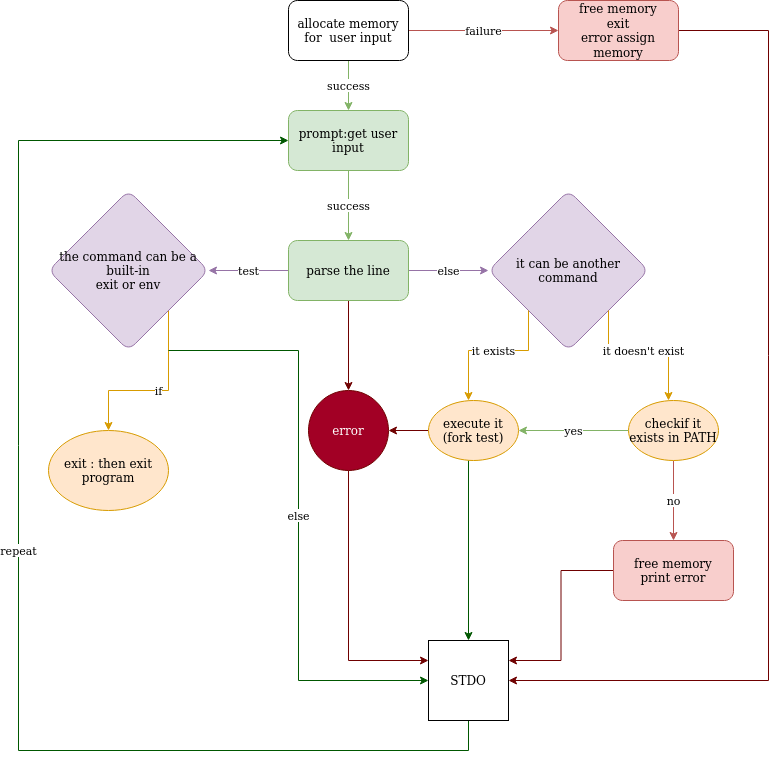

The diagram above was exported from draw.io. Its source (the exported page's mxGraphModel, read from the mxfile embedded in the PNG):
<mxGraphModel dx="803" dy="464" grid="1" gridSize="10" guides="1" tooltips="1" connect="1" arrows="1" fold="1" page="1" pageScale="1" pageWidth="850" pageHeight="1100" math="0" shadow="0">
  <root>
    <mxCell id="0" />
    <mxCell id="1" parent="0" />
    <object label="success" id="MZMoIkPNp5zPKVFb4PYM-3">
      <mxCell style="edgeStyle=orthogonalEdgeStyle;rounded=0;orthogonalLoop=1;jettySize=auto;html=1;fillColor=#d5e8d4;strokeColor=#82b366;jumpStyle=gap;" edge="1" parent="1" source="MZMoIkPNp5zPKVFb4PYM-1" target="MZMoIkPNp5zPKVFb4PYM-2">
        <mxGeometry relative="1" as="geometry" />
      </mxCell>
    </object>
    <mxCell id="MZMoIkPNp5zPKVFb4PYM-5" value="failure" style="edgeStyle=orthogonalEdgeStyle;rounded=0;orthogonalLoop=1;jettySize=auto;html=1;fillColor=#f8cecc;strokeColor=#b85450;" edge="1" parent="1" source="MZMoIkPNp5zPKVFb4PYM-1" target="MZMoIkPNp5zPKVFb4PYM-4">
      <mxGeometry relative="1" as="geometry" />
    </mxCell>
    <mxCell id="MZMoIkPNp5zPKVFb4PYM-1" value="allocate memory for&amp;nbsp; user input" style="rounded=1;whiteSpace=wrap;html=1;" vertex="1" parent="1">
      <mxGeometry x="340" y="10" width="120" height="60" as="geometry" />
    </mxCell>
    <mxCell id="MZMoIkPNp5zPKVFb4PYM-49" value="" style="edgeStyle=orthogonalEdgeStyle;rounded=0;jumpStyle=gap;orthogonalLoop=1;jettySize=auto;html=1;entryX=1;entryY=0.5;entryDx=0;entryDy=0;fillColor=#a20025;strokeColor=#6F0000;" edge="1" parent="1" source="MZMoIkPNp5zPKVFb4PYM-4" target="MZMoIkPNp5zPKVFb4PYM-44">
      <mxGeometry relative="1" as="geometry">
        <mxPoint x="800" y="730" as="targetPoint" />
        <Array as="points">
          <mxPoint x="820" y="40" />
          <mxPoint x="820" y="690" />
        </Array>
      </mxGeometry>
    </mxCell>
    <mxCell id="MZMoIkPNp5zPKVFb4PYM-4" value="&lt;div&gt;free memory&lt;/div&gt;&lt;div&gt;exit&lt;/div&gt;&lt;div&gt;error assign memory &lt;br&gt;&lt;/div&gt;" style="rounded=1;whiteSpace=wrap;html=1;fillColor=#f8cecc;strokeColor=#b85450;" vertex="1" parent="1">
      <mxGeometry x="610" y="10" width="120" height="60" as="geometry" />
    </mxCell>
    <mxCell id="MZMoIkPNp5zPKVFb4PYM-7" value="success" style="edgeStyle=orthogonalEdgeStyle;rounded=0;orthogonalLoop=1;jettySize=auto;html=1;fillColor=#d5e8d4;strokeColor=#82b366;" edge="1" parent="1" source="MZMoIkPNp5zPKVFb4PYM-2" target="MZMoIkPNp5zPKVFb4PYM-6">
      <mxGeometry relative="1" as="geometry" />
    </mxCell>
    <mxCell id="MZMoIkPNp5zPKVFb4PYM-2" value="prompt:get user input" style="rounded=1;whiteSpace=wrap;html=1;fillColor=#d5e8d4;strokeColor=#82b366;" vertex="1" parent="1">
      <mxGeometry x="340" y="120" width="120" height="60" as="geometry" />
    </mxCell>
    <mxCell id="MZMoIkPNp5zPKVFb4PYM-9" value="test" style="edgeStyle=orthogonalEdgeStyle;rounded=0;orthogonalLoop=1;jettySize=auto;html=1;fillColor=#e1d5e7;strokeColor=#9673a6;" edge="1" parent="1" source="MZMoIkPNp5zPKVFb4PYM-6">
      <mxGeometry relative="1" as="geometry">
        <mxPoint x="260" y="280" as="targetPoint" />
      </mxGeometry>
    </mxCell>
    <mxCell id="MZMoIkPNp5zPKVFb4PYM-11" value="else" style="edgeStyle=orthogonalEdgeStyle;rounded=0;orthogonalLoop=1;jettySize=auto;html=1;fillColor=#e1d5e7;strokeColor=#9673a6;" edge="1" parent="1" source="MZMoIkPNp5zPKVFb4PYM-6">
      <mxGeometry relative="1" as="geometry">
        <mxPoint x="540" y="280" as="targetPoint" />
      </mxGeometry>
    </mxCell>
    <mxCell id="MZMoIkPNp5zPKVFb4PYM-52" value="" style="edgeStyle=orthogonalEdgeStyle;rounded=0;jumpStyle=gap;orthogonalLoop=1;jettySize=auto;html=1;entryX=0.5;entryY=0;entryDx=0;entryDy=0;fillColor=#a20025;strokeColor=#6F0000;" edge="1" parent="1" source="MZMoIkPNp5zPKVFb4PYM-6" target="MZMoIkPNp5zPKVFb4PYM-53">
      <mxGeometry relative="1" as="geometry">
        <mxPoint x="400" y="390" as="targetPoint" />
      </mxGeometry>
    </mxCell>
    <mxCell id="MZMoIkPNp5zPKVFb4PYM-6" value="parse the line" style="rounded=1;whiteSpace=wrap;html=1;fillColor=#d5e8d4;strokeColor=#82b366;" vertex="1" parent="1">
      <mxGeometry x="340" y="250" width="120" height="60" as="geometry" />
    </mxCell>
    <mxCell id="MZMoIkPNp5zPKVFb4PYM-31" value="if" style="edgeStyle=orthogonalEdgeStyle;rounded=0;jumpStyle=gap;orthogonalLoop=1;jettySize=auto;html=1;fillColor=#ffe6cc;strokeColor=#d79b00;entryX=0.5;entryY=0;entryDx=0;entryDy=0;exitX=1;exitY=1;exitDx=0;exitDy=0;" edge="1" parent="1" source="MZMoIkPNp5zPKVFb4PYM-14" target="MZMoIkPNp5zPKVFb4PYM-32">
      <mxGeometry relative="1" as="geometry">
        <mxPoint x="180" y="440" as="targetPoint" />
      </mxGeometry>
    </mxCell>
    <mxCell id="MZMoIkPNp5zPKVFb4PYM-36" value="else" style="edgeStyle=orthogonalEdgeStyle;rounded=0;jumpStyle=gap;orthogonalLoop=1;jettySize=auto;html=1;entryX=0;entryY=0.5;entryDx=0;entryDy=0;fillColor=#008a00;strokeColor=#005700;" edge="1" parent="1" target="MZMoIkPNp5zPKVFb4PYM-44">
      <mxGeometry relative="1" as="geometry">
        <mxPoint x="220" y="360" as="sourcePoint" />
        <mxPoint x="319.5" y="680" as="targetPoint" />
      </mxGeometry>
    </mxCell>
    <mxCell id="MZMoIkPNp5zPKVFb4PYM-14" value="&lt;div&gt;the command can be a built-in &lt;br&gt;&lt;/div&gt;&lt;div&gt;exit or env&lt;br&gt;&lt;/div&gt;" style="rhombus;whiteSpace=wrap;html=1;rounded=1;fillColor=#e1d5e7;strokeColor=#9673a6;" vertex="1" parent="1">
      <mxGeometry x="100" y="200" width="160" height="160" as="geometry" />
    </mxCell>
    <mxCell id="MZMoIkPNp5zPKVFb4PYM-17" value="it can be another command" style="rhombus;whiteSpace=wrap;html=1;rounded=1;fillColor=#e1d5e7;strokeColor=#9673a6;" vertex="1" parent="1">
      <mxGeometry x="540" y="200" width="160" height="160" as="geometry" />
    </mxCell>
    <mxCell id="MZMoIkPNp5zPKVFb4PYM-21" value="it doesn't exist" style="edgeStyle=orthogonalEdgeStyle;rounded=0;orthogonalLoop=1;jettySize=auto;html=1;fillColor=#ffe6cc;strokeColor=#d79b00;exitX=1;exitY=1;exitDx=0;exitDy=0;" edge="1" parent="1" source="MZMoIkPNp5zPKVFb4PYM-17">
      <mxGeometry relative="1" as="geometry">
        <mxPoint x="620" y="360" as="sourcePoint" />
        <mxPoint x="720" y="410" as="targetPoint" />
        <Array as="points">
          <mxPoint x="660" y="360" />
          <mxPoint x="720" y="360" />
        </Array>
      </mxGeometry>
    </mxCell>
    <mxCell id="MZMoIkPNp5zPKVFb4PYM-22" value="it exists" style="edgeStyle=orthogonalEdgeStyle;rounded=0;orthogonalLoop=1;jettySize=auto;html=1;fillColor=#ffe6cc;strokeColor=#d79b00;exitX=0;exitY=1;exitDx=0;exitDy=0;" edge="1" parent="1" source="MZMoIkPNp5zPKVFb4PYM-17">
      <mxGeometry relative="1" as="geometry">
        <mxPoint x="600" y="360" as="sourcePoint" />
        <mxPoint x="520" y="410" as="targetPoint" />
        <Array as="points">
          <mxPoint x="580" y="360" />
          <mxPoint x="520" y="360" />
          <mxPoint x="520" y="410" />
        </Array>
      </mxGeometry>
    </mxCell>
    <mxCell id="MZMoIkPNp5zPKVFb4PYM-26" value="yes" style="edgeStyle=orthogonalEdgeStyle;rounded=0;jumpStyle=gap;orthogonalLoop=1;jettySize=auto;html=1;entryX=1;entryY=0.5;entryDx=0;entryDy=0;fillColor=#d5e8d4;strokeColor=#82b366;" edge="1" parent="1" source="MZMoIkPNp5zPKVFb4PYM-23" target="MZMoIkPNp5zPKVFb4PYM-24">
      <mxGeometry relative="1" as="geometry">
        <mxPoint x="600" y="440" as="targetPoint" />
      </mxGeometry>
    </mxCell>
    <mxCell id="MZMoIkPNp5zPKVFb4PYM-28" value="no" style="edgeStyle=orthogonalEdgeStyle;rounded=0;jumpStyle=gap;orthogonalLoop=1;jettySize=auto;html=1;fillColor=#f8cecc;strokeColor=#b85450;" edge="1" parent="1" source="MZMoIkPNp5zPKVFb4PYM-23">
      <mxGeometry relative="1" as="geometry">
        <mxPoint x="725" y="550" as="targetPoint" />
      </mxGeometry>
    </mxCell>
    <mxCell id="MZMoIkPNp5zPKVFb4PYM-23" value="checkif it exists in PATH" style="ellipse;whiteSpace=wrap;html=1;rounded=1;fillColor=#ffe6cc;strokeColor=#d79b00;" vertex="1" parent="1">
      <mxGeometry x="680" y="410" width="90" height="60" as="geometry" />
    </mxCell>
    <mxCell id="MZMoIkPNp5zPKVFb4PYM-43" value="" style="edgeStyle=orthogonalEdgeStyle;rounded=0;jumpStyle=gap;orthogonalLoop=1;jettySize=auto;html=1;fillColor=#008a00;strokeColor=#005700;" edge="1" parent="1" source="MZMoIkPNp5zPKVFb4PYM-24" target="MZMoIkPNp5zPKVFb4PYM-44">
      <mxGeometry relative="1" as="geometry">
        <mxPoint x="525" y="640" as="targetPoint" />
        <Array as="points">
          <mxPoint x="520" y="640" />
        </Array>
      </mxGeometry>
    </mxCell>
    <mxCell id="MZMoIkPNp5zPKVFb4PYM-57" value="" style="edgeStyle=orthogonalEdgeStyle;rounded=0;jumpStyle=gap;orthogonalLoop=1;jettySize=auto;html=1;fillColor=#a20025;strokeColor=#6F0000;" edge="1" parent="1" source="MZMoIkPNp5zPKVFb4PYM-24" target="MZMoIkPNp5zPKVFb4PYM-53">
      <mxGeometry relative="1" as="geometry" />
    </mxCell>
    <mxCell id="MZMoIkPNp5zPKVFb4PYM-24" value="execute it&lt;br&gt;(fork test)" style="ellipse;whiteSpace=wrap;html=1;rounded=1;fillColor=#ffe6cc;strokeColor=#d79b00;" vertex="1" parent="1">
      <mxGeometry x="480" y="410" width="90" height="60" as="geometry" />
    </mxCell>
    <mxCell id="MZMoIkPNp5zPKVFb4PYM-41" value="" style="edgeStyle=orthogonalEdgeStyle;rounded=0;jumpStyle=gap;orthogonalLoop=1;jettySize=auto;html=1;entryX=1;entryY=0.25;entryDx=0;entryDy=0;fillColor=#a20025;strokeColor=#6F0000;" edge="1" parent="1" source="MZMoIkPNp5zPKVFb4PYM-29" target="MZMoIkPNp5zPKVFb4PYM-44">
      <mxGeometry relative="1" as="geometry">
        <mxPoint x="585" y="580" as="targetPoint" />
      </mxGeometry>
    </mxCell>
    <mxCell id="MZMoIkPNp5zPKVFb4PYM-29" value="free memory&lt;br&gt;print error " style="rounded=1;whiteSpace=wrap;html=1;fillColor=#f8cecc;strokeColor=#b85450;" vertex="1" parent="1">
      <mxGeometry x="665" y="550" width="120" height="60" as="geometry" />
    </mxCell>
    <mxCell id="MZMoIkPNp5zPKVFb4PYM-32" value="exit : then exit program" style="ellipse;whiteSpace=wrap;html=1;rounded=1;fillColor=#ffe6cc;strokeColor=#d79b00;" vertex="1" parent="1">
      <mxGeometry x="100" y="440" width="120" height="80" as="geometry" />
    </mxCell>
    <mxCell id="MZMoIkPNp5zPKVFb4PYM-47" value="repeat" style="edgeStyle=orthogonalEdgeStyle;rounded=0;jumpStyle=gap;orthogonalLoop=1;jettySize=auto;html=1;entryX=0;entryY=0.5;entryDx=0;entryDy=0;exitX=0.5;exitY=1;exitDx=0;exitDy=0;fillColor=#008a00;strokeColor=#005700;" edge="1" parent="1" source="MZMoIkPNp5zPKVFb4PYM-44" target="MZMoIkPNp5zPKVFb4PYM-2">
      <mxGeometry relative="1" as="geometry">
        <mxPoint x="70" y="140" as="targetPoint" />
        <Array as="points">
          <mxPoint x="520" y="760" />
          <mxPoint x="70" y="760" />
          <mxPoint x="70" y="150" />
        </Array>
      </mxGeometry>
    </mxCell>
    <mxCell id="MZMoIkPNp5zPKVFb4PYM-44" value="STDO" style="whiteSpace=wrap;html=1;aspect=fixed;" vertex="1" parent="1">
      <mxGeometry x="480" y="650" width="80" height="80" as="geometry" />
    </mxCell>
    <mxCell id="MZMoIkPNp5zPKVFb4PYM-59" value="" style="edgeStyle=orthogonalEdgeStyle;rounded=0;jumpStyle=gap;orthogonalLoop=1;jettySize=auto;html=1;entryX=0;entryY=0.25;entryDx=0;entryDy=0;fillColor=#a20025;strokeColor=#6F0000;" edge="1" parent="1" source="MZMoIkPNp5zPKVFb4PYM-53" target="MZMoIkPNp5zPKVFb4PYM-44">
      <mxGeometry relative="1" as="geometry">
        <mxPoint x="400" y="560" as="targetPoint" />
        <Array as="points">
          <mxPoint x="400" y="670" />
        </Array>
      </mxGeometry>
    </mxCell>
    <mxCell id="MZMoIkPNp5zPKVFb4PYM-53" value="error" style="ellipse;whiteSpace=wrap;html=1;aspect=fixed;rounded=1;fillColor=#a20025;strokeColor=#6F0000;fontColor=#ffffff;" vertex="1" parent="1">
      <mxGeometry x="360" y="400" width="80" height="80" as="geometry" />
    </mxCell>
  </root>
</mxGraphModel>